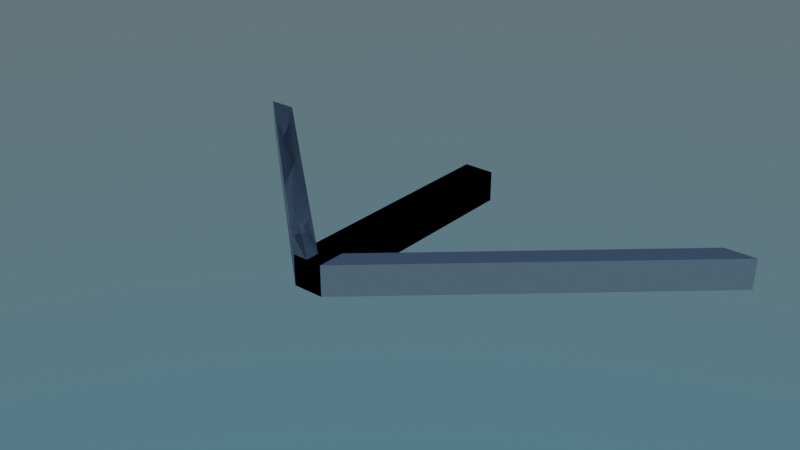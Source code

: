 # Source: N2.blend  (saved by Blender 3.1.7; exported with 4.5.12 LTS)
import bpy
from mathutils import Matrix  # noqa: F401  (used for matrix-valued properties, if any)

bpy.ops.wm.read_factory_settings(use_empty=True)
scene = bpy.context.scene
scene.name = 'Scene'

# ---- collections
col_collection = bpy.data.collections.new('Collection'); scene.collection.children.link(col_collection)

# ---- world
world_world = bpy.data.worlds.new('World'); scene.world = world_world
world_world.use_nodes = True; world_world.node_tree.nodes.clear()
_N = world_world.node_tree.nodes; _L = world_world.node_tree.links
n0 = _N.new('ShaderNodeOutputWorld'); n0.name = 'World Output'; n0.location = (300, 300)
n1 = _N.new('ShaderNodeBackground'); n1.name = 'Background'; n1.location = (10, 300)
n1.inputs[1].default_value = 0.8
n2 = _N.new('ShaderNodeTexSky'); n2.name = 'Sky Texture'; n2.location = (-180, 275)
n2.sky_type = 'HOSEK_WILKIE'
_L.new(n1.outputs[0], n0.inputs[0])
_L.new(n2.outputs[0], n1.inputs[0])
n0.is_active_output = True
world_world.color = (0.05088, 0.05088, 0.05088)
world_world.use_sun_shadow = False
world_world.sun_shadow_jitter_overblur = 0.0

# ---- meshes
me_cube_017 = bpy.data.meshes.new('Cube.017')
me_cube_017.from_pydata([(-1.0, -1.0, -1.0), (-1.0, -1.0, 1.0), (17.0, 1.0, -1.0), (17.0, 1.0, 1.0), (1.0, -1.0, -1.0), (1.0, -1.0, 1.0), (19.0, 1.0, -1.0), (19.0, 1.0, 1.0)], [], [(0, 1, 3, 2), (2, 3, 7, 6), (6, 7, 5, 4), (4, 5, 1, 0), (2, 6, 4, 0), (7, 3, 1, 5)])
_uv = me_cube_017.uv_layers.new(name='UVMap')
_uv.uv.foreach_set('vector', [0.375, 0.0, 0.625, 0.0, 0.625, 0.25, 0.375, 0.25, 0.375, 0.25, 0.625, 0.25, 0.625, 0.5, 0.375, 0.5, 0.375, 0.5, 0.625, 0.5, 0.625, 0.75, 0.375, 0.75, 0.375, 0.75, 0.625, 0.75, 0.625, 1.0, 0.375, 1.0, 0.125, 0.5, 0.375, 0.5, 0.375, 0.75, 0.125, 0.75, 0.625, 0.5, 0.875, 0.5, 0.875, 0.75, 0.625, 0.75])
me_cube_017.use_remesh_fix_poles = True
me_cube_017.use_remesh_preserve_attributes = False
me_cube_017.update()
me_cube_019 = bpy.data.meshes.new('Cube.019')
me_cube_019.from_pydata([(-1.0, -1.0, -1.0), (-1.0, -1.0, 1.0), (17.0, 1.0, -1.0), (17.0, 1.0, 1.0), (1.0, -1.0, -1.0), (1.0, -1.0, 1.0), (19.0, 1.0, -1.0), (19.0, 1.0, 1.0)], [], [(0, 1, 3, 2), (2, 3, 7, 6), (6, 7, 5, 4), (4, 5, 1, 0), (2, 6, 4, 0), (7, 3, 1, 5)])
_uv = me_cube_019.uv_layers.new(name='UVMap')
_uv.uv.foreach_set('vector', [0.375, 0.0, 0.625, 0.0, 0.625, 0.25, 0.375, 0.25, 0.375, 0.25, 0.625, 0.25, 0.625, 0.5, 0.375, 0.5, 0.375, 0.5, 0.625, 0.5, 0.625, 0.75, 0.375, 0.75, 0.375, 0.75, 0.625, 0.75, 0.625, 1.0, 0.375, 1.0, 0.125, 0.5, 0.375, 0.5, 0.375, 0.75, 0.125, 0.75, 0.625, 0.5, 0.875, 0.5, 0.875, 0.75, 0.625, 0.75])
me_cube_019.use_remesh_fix_poles = True
me_cube_019.use_remesh_preserve_attributes = False
me_cube_019.update()
me_cube_020 = bpy.data.meshes.new('Cube.020')
me_cube_020.from_pydata([(-1.0, -1.0, -1.0), (-1.0, -1.0, 1.0), (-1.0, 1.0, -1.0), (-1.0, 1.0, 1.0), (1.0, -1.0, -1.0), (1.0, -1.0, 1.0), (1.0, 1.0, -1.0), (1.0, 1.0, 1.0)], [], [(0, 1, 3, 2), (2, 3, 7, 6), (6, 7, 5, 4), (4, 5, 1, 0), (2, 6, 4, 0), (7, 3, 1, 5)])
_uv = me_cube_020.uv_layers.new(name='UVMap')
_uv.uv.foreach_set('vector', [0.375, 0.0, 0.625, 0.0, 0.625, 0.25, 0.375, 0.25, 0.375, 0.25, 0.625, 0.25, 0.625, 0.5, 0.375, 0.5, 0.375, 0.5, 0.625, 0.5, 0.625, 0.75, 0.375, 0.75, 0.375, 0.75, 0.625, 0.75, 0.625, 1.0, 0.375, 1.0, 0.125, 0.5, 0.375, 0.5, 0.375, 0.75, 0.125, 0.75, 0.625, 0.5, 0.875, 0.5, 0.875, 0.75, 0.625, 0.75])
me_cube_020.use_remesh_fix_poles = True
me_cube_020.use_remesh_preserve_attributes = False
me_cube_020.update()

# ---- objects
ob_cube_001 = bpy.data.objects.new('Cube.001', me_cube_017)
ob_cube_002 = bpy.data.objects.new('Cube.002', me_cube_019)
ob_cube_003 = bpy.data.objects.new('Cube.003', me_cube_020)

# ---- transforms, parenting, visibility, modifiers, constraints
ob_cube_001.location = (0.0, 0.0, 0.0)
ob_cube_001.scale = (1.0, 8.0, 1.0)
_m = ob_cube_001.modifiers.new('Boolean', 'BOOLEAN')
_m.object = ob_cube_003
_m.operation = 'UNION'
_m = ob_cube_001.modifiers.new('Boolean.001', 'BOOLEAN')
_m.object = ob_cube_002
_m.operation = 'UNION'
ob_cube_002.location = (0.0, 0.0, 0.0)
ob_cube_002.rotation_euler = (-0.0, 3.142, -0.0)
ob_cube_002.scale = (1.0, 8.0, 1.0)
ob_cube_003.location = (0.0, 0.0, 0.0)
ob_cube_003.scale = (1.0, 8.0, 1.0)

# ---- collection membership
col_collection.objects.link(ob_cube_001)
col_collection.objects.link(ob_cube_002)
col_collection.objects.link(ob_cube_003)

# ---- scene / render settings (as saved in the file)
scene.frame_start = 1; scene.frame_end = 250; scene.frame_set(1)
scene.render.engine = 'BLENDER_EEVEE_NEXT'
scene.cycles.sampling_pattern = 'TABULATED_SOBOL'
scene.cycles.use_light_tree = False
scene.eevee.use_gtao = True
scene.eevee.gtao_quality = 0.7631
scene.eevee.gtao_distance = 2.76
scene.eevee.fast_gi_quality = 0.7631
scene.view_settings.view_transform = 'Filmic'
bpy.context.view_layer.update()

# ---- added for rendering (the .blend has no active camera): camera
cam_auto = bpy.data.cameras.new('AutoCamera')
cam_auto.lens = 50.0
cam_auto.sensor_width = 36.0
cam_auto.clip_end = 1000.0
ob_auto_camera = bpy.data.objects.new('AutoCamera', cam_auto)
scene.collection.objects.link(ob_auto_camera)
ob_auto_camera.location = (38.1928, -45.8314, 30.5543)
ob_auto_camera.rotation_euler = (1.09748, -7.21219e-08, 0.694738)
scene.camera = ob_auto_camera
bpy.context.view_layer.update()
